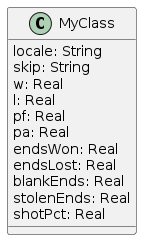

The diagram above was rendered by PlantUML. Its source (embedded in the PNG):
@startuml "1259337641"


class MyClass{
  locale: String
  skip: String
  w: Real
  l: Real
  pf: Real
  pa: Real
  endsWon: Real
  endsLost: Real
  blankEnds: Real
  stolenEnds: Real
  shotPct: Real
}




@enduml